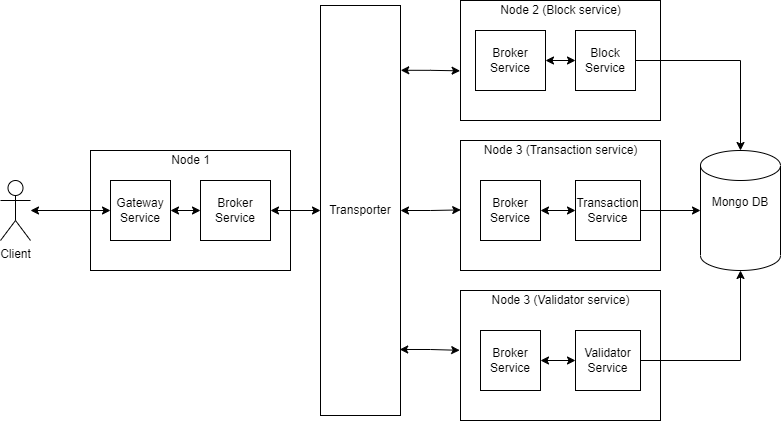

The diagram above was exported from draw.io. Its source (the exported page's mxGraphModel, read from the mxfile embedded in the PNG):
<mxGraphModel dx="689" dy="431" grid="1" gridSize="10" guides="1" tooltips="1" connect="1" arrows="1" fold="1" page="1" pageScale="1" pageWidth="850" pageHeight="1100" math="0" shadow="0">
  <root>
    <mxCell id="0" />
    <mxCell id="1" parent="0" />
    <mxCell id="vjtj0a39-kTqVrm5S8uV-1" value="" style="rounded=0;whiteSpace=wrap;html=1;" parent="1" vertex="1">
      <mxGeometry x="120" y="320" width="200" height="120" as="geometry" />
    </mxCell>
    <mxCell id="vjtj0a39-kTqVrm5S8uV-16" style="edgeStyle=orthogonalEdgeStyle;rounded=0;orthogonalLoop=1;jettySize=auto;html=1;entryX=0;entryY=0.5;entryDx=0;entryDy=0;startArrow=classic;startFill=1;" parent="1" source="vjtj0a39-kTqVrm5S8uV-2" target="vjtj0a39-kTqVrm5S8uV-3" edge="1">
      <mxGeometry relative="1" as="geometry" />
    </mxCell>
    <mxCell id="vjtj0a39-kTqVrm5S8uV-2" value="Client" style="shape=umlActor;verticalLabelPosition=bottom;verticalAlign=top;html=1;outlineConnect=0;" parent="1" vertex="1">
      <mxGeometry x="30" y="350" width="30" height="60" as="geometry" />
    </mxCell>
    <mxCell id="vjtj0a39-kTqVrm5S8uV-17" style="edgeStyle=orthogonalEdgeStyle;rounded=0;orthogonalLoop=1;jettySize=auto;html=1;entryX=0;entryY=0.5;entryDx=0;entryDy=0;startArrow=classic;startFill=1;" parent="1" source="vjtj0a39-kTqVrm5S8uV-3" target="vjtj0a39-kTqVrm5S8uV-4" edge="1">
      <mxGeometry relative="1" as="geometry" />
    </mxCell>
    <mxCell id="vjtj0a39-kTqVrm5S8uV-3" value="Gateway Service" style="rounded=0;whiteSpace=wrap;html=1;" parent="1" vertex="1">
      <mxGeometry x="140" y="350" width="60" height="60" as="geometry" />
    </mxCell>
    <mxCell id="vjtj0a39-kTqVrm5S8uV-18" style="edgeStyle=orthogonalEdgeStyle;rounded=0;orthogonalLoop=1;jettySize=auto;html=1;exitX=1;exitY=0.5;exitDx=0;exitDy=0;entryX=0;entryY=0.5;entryDx=0;entryDy=0;strokeColor=default;startArrow=classic;startFill=1;" parent="1" source="vjtj0a39-kTqVrm5S8uV-4" target="vjtj0a39-kTqVrm5S8uV-6" edge="1">
      <mxGeometry relative="1" as="geometry" />
    </mxCell>
    <mxCell id="vjtj0a39-kTqVrm5S8uV-4" value="Broker Service" style="rounded=0;whiteSpace=wrap;html=1;" parent="1" vertex="1">
      <mxGeometry x="230" y="350" width="70" height="60" as="geometry" />
    </mxCell>
    <mxCell id="vjtj0a39-kTqVrm5S8uV-5" value="Node 1" style="text;html=1;align=center;verticalAlign=middle;resizable=0;points=[];autosize=1;strokeColor=none;fillColor=none;" parent="1" vertex="1">
      <mxGeometry x="195" y="320" width="50" height="20" as="geometry" />
    </mxCell>
    <mxCell id="vjtj0a39-kTqVrm5S8uV-6" value="Transporter" style="rounded=0;whiteSpace=wrap;html=1;" parent="1" vertex="1">
      <mxGeometry x="350" y="175" width="80" height="410" as="geometry" />
    </mxCell>
    <mxCell id="vjtj0a39-kTqVrm5S8uV-7" value="" style="rounded=0;whiteSpace=wrap;html=1;" parent="1" vertex="1">
      <mxGeometry x="490" y="170" width="200" height="120" as="geometry" />
    </mxCell>
    <mxCell id="vjtj0a39-kTqVrm5S8uV-24" style="edgeStyle=orthogonalEdgeStyle;rounded=0;orthogonalLoop=1;jettySize=auto;html=1;startArrow=none;startFill=0;strokeColor=default;" parent="1" source="vjtj0a39-kTqVrm5S8uV-8" target="vjtj0a39-kTqVrm5S8uV-15" edge="1">
      <mxGeometry relative="1" as="geometry" />
    </mxCell>
    <mxCell id="vjtj0a39-kTqVrm5S8uV-8" value="Block Service" style="rounded=0;whiteSpace=wrap;html=1;" parent="1" vertex="1">
      <mxGeometry x="605" y="200" width="60" height="60" as="geometry" />
    </mxCell>
    <mxCell id="vjtj0a39-kTqVrm5S8uV-21" style="edgeStyle=orthogonalEdgeStyle;rounded=0;orthogonalLoop=1;jettySize=auto;html=1;exitX=1;exitY=0.5;exitDx=0;exitDy=0;entryX=0;entryY=0.5;entryDx=0;entryDy=0;startArrow=classic;startFill=1;strokeColor=default;" parent="1" source="vjtj0a39-kTqVrm5S8uV-9" target="vjtj0a39-kTqVrm5S8uV-8" edge="1">
      <mxGeometry relative="1" as="geometry" />
    </mxCell>
    <mxCell id="vjtj0a39-kTqVrm5S8uV-9" value="Broker Service" style="rounded=0;whiteSpace=wrap;html=1;" parent="1" vertex="1">
      <mxGeometry x="505" y="200" width="70" height="60" as="geometry" />
    </mxCell>
    <mxCell id="vjtj0a39-kTqVrm5S8uV-10" value="Node 2 (Block service)" style="text;html=1;align=center;verticalAlign=middle;resizable=0;points=[];autosize=1;strokeColor=none;fillColor=none;" parent="1" vertex="1">
      <mxGeometry x="520" y="170" width="140" height="20" as="geometry" />
    </mxCell>
    <mxCell id="vjtj0a39-kTqVrm5S8uV-11" value="" style="rounded=0;whiteSpace=wrap;html=1;" parent="1" vertex="1">
      <mxGeometry x="490" y="310" width="200" height="130" as="geometry" />
    </mxCell>
    <mxCell id="vjtj0a39-kTqVrm5S8uV-22" style="edgeStyle=orthogonalEdgeStyle;rounded=0;orthogonalLoop=1;jettySize=auto;html=1;exitX=0;exitY=0.5;exitDx=0;exitDy=0;entryX=1;entryY=0.5;entryDx=0;entryDy=0;startArrow=classic;startFill=1;strokeColor=default;" parent="1" source="vjtj0a39-kTqVrm5S8uV-12" target="vjtj0a39-kTqVrm5S8uV-13" edge="1">
      <mxGeometry relative="1" as="geometry" />
    </mxCell>
    <mxCell id="nRV5zfqPBAGjU73ky9mo-8" style="edgeStyle=orthogonalEdgeStyle;rounded=0;orthogonalLoop=1;jettySize=auto;html=1;" edge="1" parent="1" source="vjtj0a39-kTqVrm5S8uV-12" target="vjtj0a39-kTqVrm5S8uV-15">
      <mxGeometry relative="1" as="geometry" />
    </mxCell>
    <mxCell id="vjtj0a39-kTqVrm5S8uV-12" value="Transaction Service" style="rounded=0;whiteSpace=wrap;html=1;" parent="1" vertex="1">
      <mxGeometry x="605" y="350" width="65" height="60" as="geometry" />
    </mxCell>
    <mxCell id="vjtj0a39-kTqVrm5S8uV-13" value="Broker Service" style="rounded=0;whiteSpace=wrap;html=1;" parent="1" vertex="1">
      <mxGeometry x="510" y="350" width="60" height="60" as="geometry" />
    </mxCell>
    <mxCell id="vjtj0a39-kTqVrm5S8uV-14" value="Node 3 (Transaction service)" style="text;html=1;align=center;verticalAlign=middle;resizable=0;points=[];autosize=1;strokeColor=none;fillColor=none;" parent="1" vertex="1">
      <mxGeometry x="505" y="310" width="170" height="20" as="geometry" />
    </mxCell>
    <mxCell id="vjtj0a39-kTqVrm5S8uV-15" value="Mongo DB&lt;br&gt;&lt;br&gt;&lt;br&gt;&lt;br&gt;" style="shape=cylinder3;whiteSpace=wrap;html=1;boundedLbl=1;backgroundOutline=1;size=15;" parent="1" vertex="1">
      <mxGeometry x="730" y="320" width="80" height="120" as="geometry" />
    </mxCell>
    <mxCell id="nRV5zfqPBAGjU73ky9mo-3" value="" style="rounded=0;whiteSpace=wrap;html=1;" vertex="1" parent="1">
      <mxGeometry x="490" y="460" width="200" height="130" as="geometry" />
    </mxCell>
    <mxCell id="nRV5zfqPBAGjU73ky9mo-4" style="edgeStyle=orthogonalEdgeStyle;rounded=0;orthogonalLoop=1;jettySize=auto;html=1;exitX=0;exitY=0.5;exitDx=0;exitDy=0;entryX=1;entryY=0.5;entryDx=0;entryDy=0;startArrow=classic;startFill=1;strokeColor=default;" edge="1" parent="1" source="nRV5zfqPBAGjU73ky9mo-5" target="nRV5zfqPBAGjU73ky9mo-6">
      <mxGeometry relative="1" as="geometry" />
    </mxCell>
    <mxCell id="nRV5zfqPBAGjU73ky9mo-9" style="edgeStyle=orthogonalEdgeStyle;rounded=0;orthogonalLoop=1;jettySize=auto;html=1;entryX=0.5;entryY=1;entryDx=0;entryDy=0;entryPerimeter=0;" edge="1" parent="1" source="nRV5zfqPBAGjU73ky9mo-5" target="vjtj0a39-kTqVrm5S8uV-15">
      <mxGeometry relative="1" as="geometry" />
    </mxCell>
    <mxCell id="nRV5zfqPBAGjU73ky9mo-5" value="Validator Service" style="rounded=0;whiteSpace=wrap;html=1;" vertex="1" parent="1">
      <mxGeometry x="605" y="500" width="65" height="60" as="geometry" />
    </mxCell>
    <mxCell id="nRV5zfqPBAGjU73ky9mo-6" value="Broker Service" style="rounded=0;whiteSpace=wrap;html=1;" vertex="1" parent="1">
      <mxGeometry x="510" y="500" width="60" height="60" as="geometry" />
    </mxCell>
    <mxCell id="nRV5zfqPBAGjU73ky9mo-7" value="Node 3 (Validator service)" style="text;html=1;align=center;verticalAlign=middle;resizable=0;points=[];autosize=1;strokeColor=none;fillColor=none;" vertex="1" parent="1">
      <mxGeometry x="515" y="460" width="150" height="20" as="geometry" />
    </mxCell>
    <mxCell id="nRV5zfqPBAGjU73ky9mo-13" style="edgeStyle=orthogonalEdgeStyle;rounded=0;orthogonalLoop=1;jettySize=auto;html=1;exitX=1.003;exitY=0.158;exitDx=0;exitDy=0;entryX=-0.002;entryY=0.586;entryDx=0;entryDy=0;startArrow=classic;startFill=1;strokeColor=default;entryPerimeter=0;exitPerimeter=0;" edge="1" parent="1" source="vjtj0a39-kTqVrm5S8uV-6" target="vjtj0a39-kTqVrm5S8uV-7">
      <mxGeometry relative="1" as="geometry">
        <mxPoint x="440" y="240" as="sourcePoint" />
        <mxPoint x="470" y="240" as="targetPoint" />
      </mxGeometry>
    </mxCell>
    <mxCell id="nRV5zfqPBAGjU73ky9mo-14" style="edgeStyle=orthogonalEdgeStyle;rounded=0;orthogonalLoop=1;jettySize=auto;html=1;exitX=0.99;exitY=0.839;exitDx=0;exitDy=0;entryX=-0.004;entryY=0.46;entryDx=0;entryDy=0;startArrow=classic;startFill=1;strokeColor=default;exitPerimeter=0;entryPerimeter=0;" edge="1" parent="1" source="vjtj0a39-kTqVrm5S8uV-6" target="nRV5zfqPBAGjU73ky9mo-3">
      <mxGeometry relative="1" as="geometry">
        <mxPoint x="440" y="520" as="sourcePoint" />
        <mxPoint x="470" y="520" as="targetPoint" />
      </mxGeometry>
    </mxCell>
    <mxCell id="nRV5zfqPBAGjU73ky9mo-15" style="edgeStyle=orthogonalEdgeStyle;rounded=0;orthogonalLoop=1;jettySize=auto;html=1;exitX=1;exitY=0.5;exitDx=0;exitDy=0;entryX=0.001;entryY=0.534;entryDx=0;entryDy=0;startArrow=classic;startFill=1;strokeColor=default;entryPerimeter=0;" edge="1" parent="1" source="vjtj0a39-kTqVrm5S8uV-6" target="vjtj0a39-kTqVrm5S8uV-11">
      <mxGeometry relative="1" as="geometry">
        <mxPoint x="440" y="379.76" as="sourcePoint" />
        <mxPoint x="470" y="379.76" as="targetPoint" />
      </mxGeometry>
    </mxCell>
  </root>
</mxGraphModel>